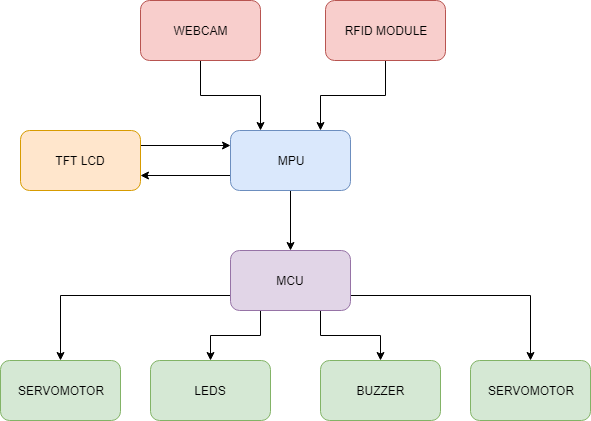

The diagram above was exported from draw.io. Its source (the exported page's mxGraphModel, read from the mxfile embedded in the PNG):
<mxGraphModel dx="1422" dy="796" grid="1" gridSize="10" guides="1" tooltips="1" connect="1" arrows="1" fold="1" page="1" pageScale="1" pageWidth="850" pageHeight="1100" math="0" shadow="0">
  <root>
    <mxCell id="0" />
    <mxCell id="1" parent="0" />
    <mxCell id="dOvLC-2Fg51jJ3h9R2CR-7" style="edgeStyle=orthogonalEdgeStyle;rounded=0;orthogonalLoop=1;jettySize=auto;html=1;exitX=0;exitY=0.75;exitDx=0;exitDy=0;entryX=1;entryY=0.75;entryDx=0;entryDy=0;" parent="1" source="dOvLC-2Fg51jJ3h9R2CR-1" target="dOvLC-2Fg51jJ3h9R2CR-5" edge="1">
      <mxGeometry relative="1" as="geometry" />
    </mxCell>
    <mxCell id="dOvLC-2Fg51jJ3h9R2CR-10" style="edgeStyle=orthogonalEdgeStyle;rounded=0;orthogonalLoop=1;jettySize=auto;html=1;exitX=0.5;exitY=1;exitDx=0;exitDy=0;entryX=0.5;entryY=0;entryDx=0;entryDy=0;" parent="1" source="dOvLC-2Fg51jJ3h9R2CR-1" target="dOvLC-2Fg51jJ3h9R2CR-2" edge="1">
      <mxGeometry relative="1" as="geometry" />
    </mxCell>
    <mxCell id="dOvLC-2Fg51jJ3h9R2CR-1" value="MPU" style="rounded=1;whiteSpace=wrap;html=1;fillColor=#dae8fc;strokeColor=#6c8ebf;" parent="1" vertex="1">
      <mxGeometry x="330" y="200" width="120" height="60" as="geometry" />
    </mxCell>
    <mxCell id="dOvLC-2Fg51jJ3h9R2CR-19" style="edgeStyle=orthogonalEdgeStyle;rounded=0;orthogonalLoop=1;jettySize=auto;html=1;exitX=0;exitY=0.75;exitDx=0;exitDy=0;" parent="1" source="dOvLC-2Fg51jJ3h9R2CR-2" target="dOvLC-2Fg51jJ3h9R2CR-14" edge="1">
      <mxGeometry relative="1" as="geometry" />
    </mxCell>
    <mxCell id="dOvLC-2Fg51jJ3h9R2CR-20" style="edgeStyle=orthogonalEdgeStyle;rounded=0;orthogonalLoop=1;jettySize=auto;html=1;exitX=0.25;exitY=1;exitDx=0;exitDy=0;entryX=0.5;entryY=0;entryDx=0;entryDy=0;" parent="1" source="dOvLC-2Fg51jJ3h9R2CR-2" target="dOvLC-2Fg51jJ3h9R2CR-15" edge="1">
      <mxGeometry relative="1" as="geometry" />
    </mxCell>
    <mxCell id="dOvLC-2Fg51jJ3h9R2CR-22" style="edgeStyle=orthogonalEdgeStyle;rounded=0;orthogonalLoop=1;jettySize=auto;html=1;exitX=1;exitY=0.75;exitDx=0;exitDy=0;entryX=0.5;entryY=0;entryDx=0;entryDy=0;" parent="1" source="dOvLC-2Fg51jJ3h9R2CR-2" target="dOvLC-2Fg51jJ3h9R2CR-16" edge="1">
      <mxGeometry relative="1" as="geometry" />
    </mxCell>
    <mxCell id="dOvLC-2Fg51jJ3h9R2CR-23" style="edgeStyle=orthogonalEdgeStyle;rounded=0;orthogonalLoop=1;jettySize=auto;html=1;exitX=0.75;exitY=1;exitDx=0;exitDy=0;entryX=0.5;entryY=0;entryDx=0;entryDy=0;" parent="1" source="dOvLC-2Fg51jJ3h9R2CR-2" target="dOvLC-2Fg51jJ3h9R2CR-18" edge="1">
      <mxGeometry relative="1" as="geometry" />
    </mxCell>
    <mxCell id="dOvLC-2Fg51jJ3h9R2CR-2" value="MCU" style="rounded=1;whiteSpace=wrap;html=1;fillColor=#e1d5e7;strokeColor=#9673a6;" parent="1" vertex="1">
      <mxGeometry x="330" y="320" width="120" height="60" as="geometry" />
    </mxCell>
    <mxCell id="dOvLC-2Fg51jJ3h9R2CR-6" style="edgeStyle=orthogonalEdgeStyle;rounded=0;orthogonalLoop=1;jettySize=auto;html=1;exitX=1;exitY=0.25;exitDx=0;exitDy=0;entryX=0;entryY=0.25;entryDx=0;entryDy=0;" parent="1" source="dOvLC-2Fg51jJ3h9R2CR-5" target="dOvLC-2Fg51jJ3h9R2CR-1" edge="1">
      <mxGeometry relative="1" as="geometry" />
    </mxCell>
    <mxCell id="dOvLC-2Fg51jJ3h9R2CR-5" value="TFT LCD" style="rounded=1;whiteSpace=wrap;html=1;fillColor=#ffe6cc;strokeColor=#d79b00;" parent="1" vertex="1">
      <mxGeometry x="120" y="200" width="120" height="60" as="geometry" />
    </mxCell>
    <mxCell id="dOvLC-2Fg51jJ3h9R2CR-12" style="edgeStyle=orthogonalEdgeStyle;rounded=0;orthogonalLoop=1;jettySize=auto;html=1;exitX=0.5;exitY=1;exitDx=0;exitDy=0;entryX=0.25;entryY=0;entryDx=0;entryDy=0;" parent="1" source="dOvLC-2Fg51jJ3h9R2CR-8" target="dOvLC-2Fg51jJ3h9R2CR-1" edge="1">
      <mxGeometry relative="1" as="geometry" />
    </mxCell>
    <mxCell id="dOvLC-2Fg51jJ3h9R2CR-8" value="WEBCAM" style="rounded=1;whiteSpace=wrap;html=1;fillColor=#f8cecc;strokeColor=#b85450;" parent="1" vertex="1">
      <mxGeometry x="240" y="70" width="120" height="60" as="geometry" />
    </mxCell>
    <mxCell id="dOvLC-2Fg51jJ3h9R2CR-13" style="edgeStyle=orthogonalEdgeStyle;rounded=0;orthogonalLoop=1;jettySize=auto;html=1;exitX=0.5;exitY=1;exitDx=0;exitDy=0;entryX=0.75;entryY=0;entryDx=0;entryDy=0;" parent="1" source="dOvLC-2Fg51jJ3h9R2CR-11" target="dOvLC-2Fg51jJ3h9R2CR-1" edge="1">
      <mxGeometry relative="1" as="geometry" />
    </mxCell>
    <mxCell id="dOvLC-2Fg51jJ3h9R2CR-11" value="RFID MODULE" style="rounded=1;whiteSpace=wrap;html=1;fillColor=#f8cecc;strokeColor=#b85450;" parent="1" vertex="1">
      <mxGeometry x="425" y="70" width="120" height="60" as="geometry" />
    </mxCell>
    <mxCell id="dOvLC-2Fg51jJ3h9R2CR-14" value="SERVOMOTOR" style="rounded=1;whiteSpace=wrap;html=1;fillColor=#d5e8d4;strokeColor=#82b366;" parent="1" vertex="1">
      <mxGeometry x="100" y="430" width="120" height="60" as="geometry" />
    </mxCell>
    <mxCell id="dOvLC-2Fg51jJ3h9R2CR-16" value="SERVOMOTOR" style="rounded=1;whiteSpace=wrap;html=1;fillColor=#d5e8d4;strokeColor=#82b366;" parent="1" vertex="1">
      <mxGeometry x="570" y="430" width="120" height="60" as="geometry" />
    </mxCell>
    <mxCell id="dOvLC-2Fg51jJ3h9R2CR-15" value="LEDS" style="rounded=1;whiteSpace=wrap;html=1;fillColor=#d5e8d4;strokeColor=#82b366;" parent="1" vertex="1">
      <mxGeometry x="250" y="430" width="120" height="60" as="geometry" />
    </mxCell>
    <mxCell id="dOvLC-2Fg51jJ3h9R2CR-18" value="BUZZER" style="rounded=1;whiteSpace=wrap;html=1;fillColor=#d5e8d4;strokeColor=#82b366;" parent="1" vertex="1">
      <mxGeometry x="420" y="430" width="120" height="60" as="geometry" />
    </mxCell>
  </root>
</mxGraphModel>